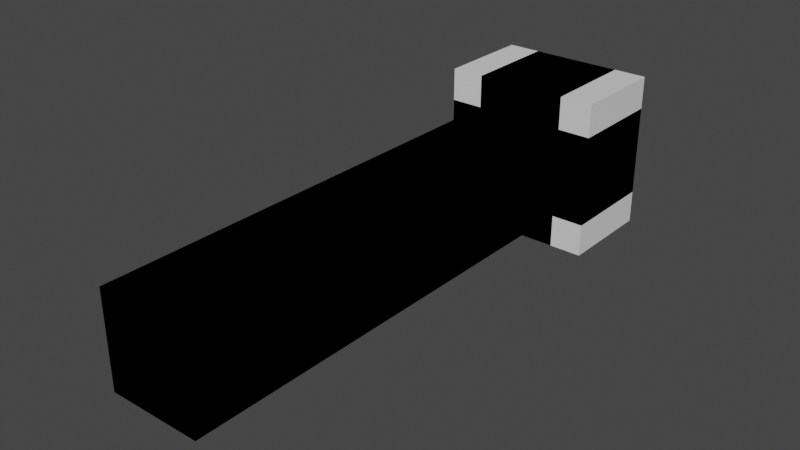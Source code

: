 # Source: Flashlight.blend  (saved by Blender 3.5.10; exported with 4.5.12 LTS)
import bpy
from mathutils import Matrix  # noqa: F401  (used for matrix-valued properties, if any)

bpy.ops.wm.read_factory_settings(use_empty=True)
scene = bpy.context.scene
scene.name = 'Scene'

# ---- collections
col_collection = bpy.data.collections.new('Collection'); scene.collection.children.link(col_collection)

# ---- materials (node trees are filled in below, after node groups)
mat_material = bpy.data.materials.new('Material')
mat_material.alpha_threshold = 0.0
mat_material.use_transparent_shadow = False
mat_material.roughness = 0.5
mat_material.line_color = (0.0, 0.0, 0.0, 1.0)

# ---- material node trees
mat_material.use_nodes = True; mat_material.node_tree.nodes.clear()
_N = mat_material.node_tree.nodes; _L = mat_material.node_tree.links
n0 = _N.new('ShaderNodeOutputMaterial'); n0.name = 'Material Output'; n0.location = (300, 300)
n1 = _N.new('ShaderNodeBsdfPrincipled'); n1.name = 'Principled BSDF'; n1.location = (10, 300)
n1.distribution = 'GGX'
n1.subsurface_method = 'RANDOM_WALK_SKIN'
n1.inputs[3].default_value = 1.45
n1.inputs[27].default_value = (0.0, 0.0, 0.0, 1.0)
n1.inputs[28].default_value = 1.0
_L.new(n1.outputs[0], n0.inputs[0])
n0.is_active_output = True

# ---- world
world_world = bpy.data.worlds.new('World'); scene.world = world_world
world_world.use_nodes = True; world_world.node_tree.nodes.clear()
_N = world_world.node_tree.nodes; _L = world_world.node_tree.links
n0 = _N.new('ShaderNodeOutputWorld'); n0.name = 'World Output'; n0.location = (300, 300)
n1 = _N.new('ShaderNodeBackground'); n1.name = 'Background'; n1.location = (10, 300)
n1.inputs[0].default_value = (0.05088, 0.05088, 0.05088, 1.0)
_L.new(n1.outputs[0], n0.inputs[0])
n0.is_active_output = True
world_world.color = (0.05088, 0.05088, 0.05088)
world_world.use_sun_shadow = False
world_world.sun_shadow_jitter_overblur = 0.0

# ---- meshes
me_cube = bpy.data.meshes.new('Cube')
me_cube.from_pydata([(1.0, 1.0, 1.0), (1.0, 1.0, -1.0), (1.0, -1.0, 1.0), (1.0, -1.0, -1.0), (-1.0, 1.0, 1.0), (-1.0, 1.0, -1.0), (-1.0, -1.0, 1.0), (-1.0, -1.0, -1.0), (-1.0, 0.6435, -1.0), (1.0, 0.6435, 1.0), (-1.0, 0.6435, 1.0), (1.0, 0.6435, -1.0), (1.0, 1.0, 1.0), (1.0, 1.0, -1.0), (1.0, 0.6435, -1.0), (1.0, 0.6435, 1.0), (1.0, 1.0, 1.0), (1.0, 1.0, -1.0), (1.0, 0.6435, -1.0), (1.0, 0.6435, 1.0), (-1.0, 0.6435, 1.0), (-1.0, 1.0, 1.0), (1.0, 1.0, 1.0), (1.0, 0.6435, 1.0), (1.0, 1.0, 1.0), (1.0, 1.0, -1.0), (1.0, 0.6435, -1.0), (1.0, 0.6435, 1.0), (1.0, 1.0, 1.0), (1.0, 1.0, -1.0), (1.0, 0.6435, -1.0), (1.0, 0.6435, 1.0), (1.0, 1.0, 1.0), (1.0, 1.0, -1.0), (1.0, 0.6435, -1.0), (1.0, 0.6435, 1.0), (1.72, 1.0, 1.0), (1.72, 1.0, -1.0), (1.72, 0.6435, -1.0), (1.72, 0.6435, 1.0), (-1.0, 0.6435, 1.0), (-1.0, 1.0, 1.0), (1.0, 1.0, 1.0), (1.0, 0.6435, 1.0), (1.0, 1.0, 1.719), (1.0, 0.6435, 1.719), (1.72, 1.0, 1.719), (1.72, 0.6435, 1.719), (-1.0, 0.6435, 1.719), (-1.0, 1.0, 1.719), (1.0, 1.0, 1.719), (1.0, 0.6435, 1.719), (1.0, 1.0, -1.0), (-1.0, 1.0, -1.0), (1.0, 1.0, 1.0), (-1.0, 1.0, 1.0), (1.0, 0.8338, -1.0), (-1.0, 0.8338, -1.0), (1.0, 0.8338, 1.0), (-1.0, 0.8338, 1.0)], [], [(9, 10, 6, 2), (3, 2, 6, 7), (8, 10, 4, 5), (8, 11, 3, 7), (11, 9, 2, 3), (5, 4, 55, 53), (11, 1, 13, 14), (5, 1, 11, 8), (7, 6, 10, 8), (4, 10, 20, 21), (12, 15, 19, 16), (9, 11, 14, 15), (1, 0, 12, 13), (0, 9, 15, 12), (19, 18, 26, 27), (13, 12, 16, 17), (15, 14, 18, 19), (14, 13, 17, 18), (23, 22, 42, 43), (24, 27, 31, 28), (18, 17, 25, 26), (0, 4, 21, 22), (16, 19, 27, 24), (10, 9, 23, 20), (17, 16, 24, 25), (9, 0, 22, 23), (31, 30, 34, 35), (25, 24, 28, 29), (27, 26, 30, 31), (26, 25, 29, 30), (32, 35, 45, 44), (30, 29, 33, 34), (28, 31, 35, 32), (29, 28, 32, 33), (37, 36, 39, 38), (33, 32, 36, 37), (35, 34, 38, 39), (34, 33, 37, 38), (42, 41, 49, 50), (21, 20, 40, 41), (20, 23, 43, 40), (22, 21, 41, 42), (44, 45, 47, 46), (50, 49, 48, 51), (36, 32, 44, 46), (43, 42, 50, 51), (41, 40, 48, 49), (35, 39, 47, 45), (39, 36, 46, 47), (40, 43, 51, 48), (53, 55, 59, 57), (1, 5, 53, 52), (4, 0, 54, 55), (0, 1, 52, 54), (57, 59, 58, 56), (52, 53, 57, 56), (55, 54, 58, 59), (54, 52, 56, 58)])
_uv = me_cube.uv_layers.new(name='UVMap')
_uv.uv.foreach_set('vector', [0.625, 0.5446, 0.875, 0.5446, 0.875, 0.75, 0.625, 0.75, 0.375, 0.75, 0.625, 0.75, 0.625, 1.0, 0.375, 1.0, 0.375, 0.2054, 0.625, 0.2054, 0.625, 0.25, 0.375, 0.25, 0.125, 0.5446, 0.375, 0.5446, 0.375, 0.75, 0.125, 0.75, 0.375, 0.5446, 0.625, 0.5446, 0.625, 0.75, 0.375, 0.75, 0.375, 0.25, 0.625, 0.25, 0.625, 0.25, 0.375, 0.25, 0.375, 0.5446, 0.375, 0.5, 0.375, 0.5, 0.375, 0.5446, 0.125, 0.5, 0.375, 0.5, 0.375, 0.5446, 0.125, 0.5446, 0.375, 0.0, 0.625, 0.0, 0.625, 0.2054, 0.375, 0.2054, 0.625, 0.25, 0.625, 0.2054, 0.625, 0.2054, 0.625, 0.25, 0.625, 0.5, 0.625, 0.5446, 0.625, 0.5446, 0.625, 0.5, 0.625, 0.5446, 0.375, 0.5446, 0.375, 0.5446, 0.625, 0.5446, 0.375, 0.5, 0.625, 0.5, 0.625, 0.5, 0.375, 0.5, 0.625, 0.5, 0.625, 0.5446, 0.625, 0.5446, 0.625, 0.5, 0.625, 0.5446, 0.375, 0.5446, 0.375, 0.5446, 0.625, 0.5446, 0.375, 0.5, 0.625, 0.5, 0.625, 0.5, 0.375, 0.5, 0.625, 0.5446, 0.375, 0.5446, 0.375, 0.5446, 0.625, 0.5446, 0.375, 0.5446, 0.375, 0.5, 0.375, 0.5, 0.375, 0.5446, 0.625, 0.5446, 0.625, 0.5, 0.625, 0.5, 0.625, 0.5446, 0.625, 0.5, 0.625, 0.5446, 0.625, 0.5446, 0.625, 0.5, 0.375, 0.5446, 0.375, 0.5, 0.375, 0.5, 0.375, 0.5446, 0.625, 0.5, 0.625, 0.25, 0.625, 0.25, 0.625, 0.5, 0.625, 0.5, 0.625, 0.5446, 0.625, 0.5446, 0.625, 0.5, 0.875, 0.5446, 0.625, 0.5446, 0.625, 0.5446, 0.875, 0.5446, 0.375, 0.5, 0.625, 0.5, 0.625, 0.5, 0.375, 0.5, 0.625, 0.5446, 0.625, 0.5, 0.625, 0.5, 0.625, 0.5446, 0.625, 0.5446, 0.375, 0.5446, 0.375, 0.5446, 0.625, 0.5446, 0.375, 0.5, 0.625, 0.5, 0.625, 0.5, 0.375, 0.5, 0.625, 0.5446, 0.375, 0.5446, 0.375, 0.5446, 0.625, 0.5446, 0.375, 0.5446, 0.375, 0.5, 0.375, 0.5, 0.375, 0.5446, 0.625, 0.5, 0.625, 0.5446, 0.625, 0.5446, 0.625, 0.5, 0.375, 0.5446, 0.375, 0.5, 0.375, 0.5, 0.375, 0.5446, 0.625, 0.5, 0.625, 0.5446, 0.625, 0.5446, 0.625, 0.5, 0.375, 0.5, 0.625, 0.5, 0.625, 0.5, 0.375, 0.5, 0.375, 0.5, 0.625, 0.5, 0.625, 0.5446, 0.375, 0.5446, 0.375, 0.5, 0.625, 0.5, 0.625, 0.5, 0.375, 0.5, 0.625, 0.5446, 0.375, 0.5446, 0.375, 0.5446, 0.625, 0.5446, 0.375, 0.5446, 0.375, 0.5, 0.375, 0.5, 0.375, 0.5446, 0.625, 0.5, 0.625, 0.25, 0.625, 0.25, 0.625, 0.5, 0.625, 0.25, 0.625, 0.2054, 0.625, 0.2054, 0.625, 0.25, 0.875, 0.5446, 0.625, 0.5446, 0.625, 0.5446, 0.875, 0.5446, 0.625, 0.5, 0.625, 0.25, 0.625, 0.25, 0.625, 0.5, 0.625, 0.5, 0.625, 0.5446, 0.625, 0.5446, 0.625, 0.5, 0.625, 0.5, 0.875, 0.5, 0.875, 0.5446, 0.625, 0.5446, 0.625, 0.5, 0.625, 0.5, 0.625, 0.5, 0.625, 0.5, 0.625, 0.5446, 0.625, 0.5, 0.625, 0.5, 0.625, 0.5446, 0.625, 0.25, 0.625, 0.2054, 0.625, 0.2054, 0.625, 0.25, 0.625, 0.5446, 0.625, 0.5446, 0.625, 0.5446, 0.625, 0.5446, 0.625, 0.5446, 0.625, 0.5, 0.625, 0.5, 0.625, 0.5446, 0.875, 0.5446, 0.625, 0.5446, 0.625, 0.5446, 0.875, 0.5446, 0.375, 0.25, 0.625, 0.25, 0.625, 0.25, 0.375, 0.25, 0.375, 0.5, 0.125, 0.5, 0.125, 0.5, 0.375, 0.5, 0.625, 0.25, 0.625, 0.5, 0.625, 0.5, 0.625, 0.25, 0.625, 0.5, 0.375, 0.5, 0.375, 0.5, 0.625, 0.5, 0.375, 0.25, 0.625, 0.25, 0.625, 0.5, 0.375, 0.5, 0.375, 0.5, 0.125, 0.5, 0.125, 0.5, 0.375, 0.5, 0.625, 0.25, 0.625, 0.5, 0.625, 0.5, 0.625, 0.25, 0.625, 0.5, 0.375, 0.5, 0.375, 0.5, 0.625, 0.5])
me_cube.materials.append(mat_material)
me_cube.use_mirror_vertex_groups = False
me_cube.update()

# ---- objects
ob_cube = bpy.data.objects.new('Cube', me_cube)

# ---- transforms, parenting, visibility, modifiers, constraints
ob_cube.location = (0.0, 0.0, 0.0)
ob_cube.scale = (1.0, 6.104, 1.0)
ob_cube.lock_rotations_4d = False
ob_cube.empty_display_type = 'ARROWS'
ob_cube.lineart.crease_threshold = 0.0
_m = ob_cube.modifiers.new('Mirror', 'MIRROR')
_m.use_axis = (True, False, True)
_m.use_clip = True

# ---- collection membership
col_collection.objects.link(ob_cube)

# ---- scene / render settings (as saved in the file)
scene.frame_start = 1; scene.frame_end = 250; scene.frame_set(1)
scene.render.engine = 'BLENDER_EEVEE_NEXT'
scene.cycles.sampling_pattern = 'TABULATED_SOBOL'
scene.view_settings.view_transform = 'Filmic'
bpy.context.view_layer.update()

# ---- added for rendering (the .blend has no active camera and no usable light): camera, sun
cam_auto = bpy.data.cameras.new('AutoCamera')
cam_auto.lens = 50.0
cam_auto.sensor_width = 36.0
cam_auto.clip_end = 1000.0
ob_auto_camera = bpy.data.objects.new('AutoCamera', cam_auto)
scene.collection.objects.link(ob_auto_camera)
ob_auto_camera.location = (12.1581, -14.5897, 9.72648)
ob_auto_camera.rotation_euler = (1.09748, -7.21219e-08, 0.694738)
scene.camera = ob_auto_camera
light_auto_sun = bpy.data.lights.new('AutoSun', 'SUN')
light_auto_sun.energy = 3.0
light_auto_sun.angle = 0.0523599
ob_auto_sun = bpy.data.objects.new('AutoSun', light_auto_sun)
scene.collection.objects.link(ob_auto_sun)
ob_auto_sun.rotation_euler = (0.872665, 0.174533, 0.523599)
bpy.context.view_layer.update()
